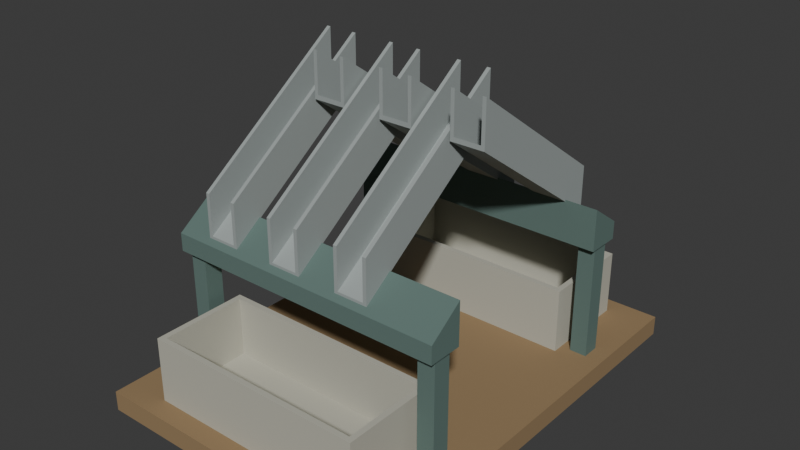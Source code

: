 # Source: source.blend  (saved by Blender 4.3.34; exported with 4.5.12 LTS)
import bpy
from mathutils import Matrix  # noqa: F401  (used for matrix-valued properties, if any)

bpy.ops.wm.read_factory_settings(use_empty=True)
scene = bpy.context.scene
scene.name = 'Scene'

# ---- collections
col_collection = bpy.data.collections.new('Collection'); scene.collection.children.link(col_collection)

# ---- materials (node trees are filled in below, after node groups)
mat_dividerdullmetalchannels = bpy.data.materials.new('DividerDullMetalChannels')
mat_dividerdullmetalchannels.diffuse_color = (0.37, 0.41, 0.4, 1.0)
mat_dividerdarkpaintframe = bpy.data.materials.new('DividerDarkPaintFrame')
mat_dividerdarkpaintframe.diffuse_color = (0.12, 0.19, 0.17, 1.0)
mat_dividerreceiverpans = bpy.data.materials.new('DividerReceiverPans')
mat_dividerreceiverpans.diffuse_color = (0.52, 0.51, 0.43, 1.0)
mat_dividerlowwoodplinth = bpy.data.materials.new('DividerLowWoodPlinth')
mat_dividerlowwoodplinth.diffuse_color = (0.3, 0.2, 0.1, 1.0)

# ---- material node trees
mat_dividerdullmetalchannels.use_nodes = True; mat_dividerdullmetalchannels.node_tree.nodes.clear()
_N = mat_dividerdullmetalchannels.node_tree.nodes; _L = mat_dividerdullmetalchannels.node_tree.links
n0 = _N.new('ShaderNodeBsdfPrincipled'); n0.name = 'Principled BSDF'; n0.location = (10, 300)
n0.inputs[0].default_value = (0.37, 0.41, 0.4, 1.0)
n0.inputs[1].default_value = 0.15
n0.inputs[2].default_value = 0.76
n1 = _N.new('ShaderNodeOutputMaterial'); n1.name = 'Material Output'; n1.location = (300, 300)
_L.new(n0.outputs[0], n1.inputs[0])
n1.is_active_output = True
mat_dividerdarkpaintframe.use_nodes = True; mat_dividerdarkpaintframe.node_tree.nodes.clear()
_N = mat_dividerdarkpaintframe.node_tree.nodes; _L = mat_dividerdarkpaintframe.node_tree.links
n0 = _N.new('ShaderNodeBsdfPrincipled'); n0.name = 'Principled BSDF'; n0.location = (10, 300)
n0.inputs[0].default_value = (0.12, 0.19, 0.17, 1.0)
n0.inputs[1].default_value = 0.08
n0.inputs[2].default_value = 0.88
n1 = _N.new('ShaderNodeOutputMaterial'); n1.name = 'Material Output'; n1.location = (300, 300)
_L.new(n0.outputs[0], n1.inputs[0])
n1.is_active_output = True
mat_dividerreceiverpans.use_nodes = True; mat_dividerreceiverpans.node_tree.nodes.clear()
_N = mat_dividerreceiverpans.node_tree.nodes; _L = mat_dividerreceiverpans.node_tree.links
n0 = _N.new('ShaderNodeBsdfPrincipled'); n0.name = 'Principled BSDF'; n0.location = (10, 300)
n0.inputs[0].default_value = (0.52, 0.51, 0.43, 1.0)
n0.inputs[1].default_value = 0.12
n0.inputs[2].default_value = 0.8
n1 = _N.new('ShaderNodeOutputMaterial'); n1.name = 'Material Output'; n1.location = (300, 300)
_L.new(n0.outputs[0], n1.inputs[0])
n1.is_active_output = True
mat_dividerlowwoodplinth.use_nodes = True; mat_dividerlowwoodplinth.node_tree.nodes.clear()
_N = mat_dividerlowwoodplinth.node_tree.nodes; _L = mat_dividerlowwoodplinth.node_tree.links
n0 = _N.new('ShaderNodeBsdfPrincipled'); n0.name = 'Principled BSDF'; n0.location = (10, 300)
n0.inputs[0].default_value = (0.3, 0.2, 0.1, 1.0)
n0.inputs[2].default_value = 0.95
n1 = _N.new('ShaderNodeOutputMaterial'); n1.name = 'Material Output'; n1.location = (300, 300)
_L.new(n0.outputs[0], n1.inputs[0])
n1.is_active_output = True

# ---- world
world_world = bpy.data.worlds.new('World'); scene.world = world_world
world_world.use_nodes = True; world_world.node_tree.nodes.clear()
_N = world_world.node_tree.nodes; _L = world_world.node_tree.links
n0 = _N.new('ShaderNodeOutputWorld'); n0.name = 'World Output'; n0.location = (300, 300)
n1 = _N.new('ShaderNodeBackground'); n1.name = 'Background'; n1.location = (10, 300)
n1.inputs[0].default_value = (0.05088, 0.05088, 0.05088, 1.0)
_L.new(n1.outputs[0], n0.inputs[0])
n0.is_active_output = True
world_world.color = (0.05088, 0.05088, 0.05088)
world_world.sun_shadow_jitter_overblur = 0.0

# ---- meshes
me_wholelowsampledividerplinth = bpy.data.meshes.new('WholeLowSampleDividerPlinth')
me_wholelowsampledividerplinth.from_pydata([(-0.55, -0.75, 0.0), (0.55, -0.75, 0.0), (-0.55, 0.75, 0.0), (0.55, 0.75, 0.0), (-0.55, -0.75, 0.07), (0.55, -0.75, 0.07), (-0.55, 0.75, 0.07), (0.55, 0.75, 0.07)], [], [(0, 2, 3, 1), (4, 5, 7, 6), (0, 1, 5, 4), (2, 6, 7, 3), (0, 4, 6, 2), (1, 3, 7, 5)])
me_wholelowsampledividerplinth.polygons.foreach_set('material_index', [3, 3, 3, 3, 3, 3])
me_wholelowsampledividerplinth.materials.append(mat_dividerdullmetalchannels)
me_wholelowsampledividerplinth.materials.append(mat_dividerdarkpaintframe)
me_wholelowsampledividerplinth.materials.append(mat_dividerreceiverpans)
me_wholelowsampledividerplinth.materials.append(mat_dividerlowwoodplinth)
me_wholelowsampledividerplinth.update()
me_wholedividersupportleg0_0 = bpy.data.meshes.new('WholeDividerSupportLeg0_0')
me_wholedividersupportleg0_0.from_pydata([(-0.49, -0.442, 0.04), (-0.43, -0.442, 0.04), (-0.49, -0.378, 0.04), (-0.43, -0.378, 0.04), (-0.49, -0.442, 0.52), (-0.43, -0.442, 0.52), (-0.49, -0.378, 0.52), (-0.43, -0.378, 0.52)], [], [(0, 2, 3, 1), (4, 5, 7, 6), (0, 1, 5, 4), (2, 6, 7, 3), (0, 4, 6, 2), (1, 3, 7, 5)])
me_wholedividersupportleg0_0.polygons.foreach_set('material_index', [1, 1, 1, 1, 1, 1])
me_wholedividersupportleg0_0.materials.append(mat_dividerdullmetalchannels)
me_wholedividersupportleg0_0.materials.append(mat_dividerdarkpaintframe)
me_wholedividersupportleg0_0.materials.append(mat_dividerreceiverpans)
me_wholedividersupportleg0_0.materials.append(mat_dividerlowwoodplinth)
me_wholedividersupportleg0_0.update()
me_wholedividersupportleg0_1 = bpy.data.meshes.new('WholeDividerSupportLeg0_1')
me_wholedividersupportleg0_1.from_pydata([(0.43, -0.442, 0.04), (0.49, -0.442, 0.04), (0.43, -0.378, 0.04), (0.49, -0.378, 0.04), (0.43, -0.442, 0.52), (0.49, -0.442, 0.52), (0.43, -0.378, 0.52), (0.49, -0.378, 0.52)], [], [(0, 2, 3, 1), (4, 5, 7, 6), (0, 1, 5, 4), (2, 6, 7, 3), (0, 4, 6, 2), (1, 3, 7, 5)])
me_wholedividersupportleg0_1.polygons.foreach_set('material_index', [1, 1, 1, 1, 1, 1])
me_wholedividersupportleg0_1.materials.append(mat_dividerdullmetalchannels)
me_wholedividersupportleg0_1.materials.append(mat_dividerdarkpaintframe)
me_wholedividersupportleg0_1.materials.append(mat_dividerreceiverpans)
me_wholedividersupportleg0_1.materials.append(mat_dividerlowwoodplinth)
me_wholedividersupportleg0_1.update()
me_wholeslopingoutletsupportbeam0 = bpy.data.meshes.new('WholeSlopingOutletSupportBeam0')
me_wholeslopingoutletsupportbeam0.from_pydata([(-0.5, -0.35, 0.48), (-0.5, -0.47, 0.48), (-0.5, -0.47, 0.5428), (-0.5, -0.35, 0.6279), (0.5, -0.35, 0.48), (0.5, -0.47, 0.48), (0.5, -0.47, 0.5428), (0.5, -0.35, 0.6279)], [], [(3, 0, 1), (5, 4, 7), (1, 2, 3), (7, 6, 5), (4, 5, 1, 0), (5, 6, 2, 1), (6, 7, 3, 2), (7, 4, 0, 3)])
me_wholeslopingoutletsupportbeam0.polygons.foreach_set('material_index', [1, 1, 1, 1, 1, 1, 1, 1])
me_wholeslopingoutletsupportbeam0.materials.append(mat_dividerdullmetalchannels)
me_wholeslopingoutletsupportbeam0.materials.append(mat_dividerdarkpaintframe)
me_wholeslopingoutletsupportbeam0.materials.append(mat_dividerreceiverpans)
me_wholeslopingoutletsupportbeam0.materials.append(mat_dividerlowwoodplinth)
me_wholeslopingoutletsupportbeam0.update()
me_wholeopenopposedreceiverpan0 = bpy.data.meshes.new('WholeOpenOpposedReceiverPan0')
me_wholeopenopposedreceiverpan0.from_pydata([(-0.395, -0.68, 0.06), (0.395, -0.68, 0.06), (0.395, -0.34, 0.06), (-0.395, -0.34, 0.06), (-0.395, -0.68, 0.3), (0.395, -0.68, 0.3), (0.395, -0.34, 0.3), (-0.395, -0.34, 0.3), (-0.375, -0.66, 0.3), (0.375, -0.66, 0.3), (0.375, -0.36, 0.3), (-0.375, -0.36, 0.3), (-0.375, -0.66, 0.09), (0.375, -0.66, 0.09), (0.375, -0.36, 0.09), (-0.375, -0.36, 0.09)], [], [(3, 2, 1, 0), (12, 13, 14, 15), (0, 1, 5, 4), (1, 2, 6, 5), (2, 3, 7, 6), (3, 0, 4, 7), (4, 5, 9, 8), (5, 6, 10, 9), (6, 7, 11, 10), (7, 4, 8, 11), (8, 9, 13, 12), (9, 10, 14, 13), (10, 11, 15, 14), (11, 8, 12, 15)])
me_wholeopenopposedreceiverpan0.polygons.foreach_set('material_index', [2, 2, 2, 2, 2, 2, 2, 2, 2, 2, 2, 2, 2, 2])
me_wholeopenopposedreceiverpan0.materials.append(mat_dividerdullmetalchannels)
me_wholeopenopposedreceiverpan0.materials.append(mat_dividerdarkpaintframe)
me_wholeopenopposedreceiverpan0.materials.append(mat_dividerreceiverpans)
me_wholeopenopposedreceiverpan0.materials.append(mat_dividerlowwoodplinth)
me_wholeopenopposedreceiverpan0.update()
me_wholedividersupportleg1_0 = bpy.data.meshes.new('WholeDividerSupportLeg1_0')
me_wholedividersupportleg1_0.from_pydata([(-0.49, 0.378, 0.04), (-0.43, 0.378, 0.04), (-0.49, 0.442, 0.04), (-0.43, 0.442, 0.04), (-0.49, 0.378, 0.52), (-0.43, 0.378, 0.52), (-0.49, 0.442, 0.52), (-0.43, 0.442, 0.52)], [], [(0, 2, 3, 1), (4, 5, 7, 6), (0, 1, 5, 4), (2, 6, 7, 3), (0, 4, 6, 2), (1, 3, 7, 5)])
me_wholedividersupportleg1_0.polygons.foreach_set('material_index', [1, 1, 1, 1, 1, 1])
me_wholedividersupportleg1_0.materials.append(mat_dividerdullmetalchannels)
me_wholedividersupportleg1_0.materials.append(mat_dividerdarkpaintframe)
me_wholedividersupportleg1_0.materials.append(mat_dividerreceiverpans)
me_wholedividersupportleg1_0.materials.append(mat_dividerlowwoodplinth)
me_wholedividersupportleg1_0.update()
me_wholedividersupportleg1_1 = bpy.data.meshes.new('WholeDividerSupportLeg1_1')
me_wholedividersupportleg1_1.from_pydata([(0.43, 0.378, 0.04), (0.49, 0.378, 0.04), (0.43, 0.442, 0.04), (0.49, 0.442, 0.04), (0.43, 0.378, 0.52), (0.49, 0.378, 0.52), (0.43, 0.442, 0.52), (0.49, 0.442, 0.52)], [], [(0, 2, 3, 1), (4, 5, 7, 6), (0, 1, 5, 4), (2, 6, 7, 3), (0, 4, 6, 2), (1, 3, 7, 5)])
me_wholedividersupportleg1_1.polygons.foreach_set('material_index', [1, 1, 1, 1, 1, 1])
me_wholedividersupportleg1_1.materials.append(mat_dividerdullmetalchannels)
me_wholedividersupportleg1_1.materials.append(mat_dividerdarkpaintframe)
me_wholedividersupportleg1_1.materials.append(mat_dividerreceiverpans)
me_wholedividersupportleg1_1.materials.append(mat_dividerlowwoodplinth)
me_wholedividersupportleg1_1.update()
me_wholeslopingoutletsupportbeam1 = bpy.data.meshes.new('WholeSlopingOutletSupportBeam1')
me_wholeslopingoutletsupportbeam1.from_pydata([(-0.5, 0.35, 0.48), (-0.5, 0.47, 0.48), (-0.5, 0.47, 0.5428), (-0.5, 0.35, 0.6279), (0.5, 0.35, 0.48), (0.5, 0.47, 0.48), (0.5, 0.47, 0.5428), (0.5, 0.35, 0.6279)], [], [(1, 0, 3), (7, 4, 5), (3, 2, 1), (5, 6, 7), (0, 1, 5, 4), (1, 2, 6, 5), (2, 3, 7, 6), (3, 0, 4, 7)])
me_wholeslopingoutletsupportbeam1.polygons.foreach_set('material_index', [1, 1, 1, 1, 1, 1, 1, 1])
me_wholeslopingoutletsupportbeam1.materials.append(mat_dividerdullmetalchannels)
me_wholeslopingoutletsupportbeam1.materials.append(mat_dividerdarkpaintframe)
me_wholeslopingoutletsupportbeam1.materials.append(mat_dividerreceiverpans)
me_wholeslopingoutletsupportbeam1.materials.append(mat_dividerlowwoodplinth)
me_wholeslopingoutletsupportbeam1.update()
me_wholeopenopposedreceiverpan1 = bpy.data.meshes.new('WholeOpenOpposedReceiverPan1')
me_wholeopenopposedreceiverpan1.from_pydata([(-0.395, 0.34, 0.06), (0.395, 0.34, 0.06), (0.395, 0.68, 0.06), (-0.395, 0.68, 0.06), (-0.395, 0.34, 0.3), (0.395, 0.34, 0.3), (0.395, 0.68, 0.3), (-0.395, 0.68, 0.3), (-0.375, 0.36, 0.3), (0.375, 0.36, 0.3), (0.375, 0.66, 0.3), (-0.375, 0.66, 0.3), (-0.375, 0.36, 0.09), (0.375, 0.36, 0.09), (0.375, 0.66, 0.09), (-0.375, 0.66, 0.09)], [], [(3, 2, 1, 0), (12, 13, 14, 15), (0, 1, 5, 4), (1, 2, 6, 5), (2, 3, 7, 6), (3, 0, 4, 7), (4, 5, 9, 8), (5, 6, 10, 9), (6, 7, 11, 10), (7, 4, 8, 11), (8, 9, 13, 12), (9, 10, 14, 13), (10, 11, 15, 14), (11, 8, 12, 15)])
me_wholeopenopposedreceiverpan1.polygons.foreach_set('material_index', [2, 2, 2, 2, 2, 2, 2, 2, 2, 2, 2, 2, 2, 2])
me_wholeopenopposedreceiverpan1.materials.append(mat_dividerdullmetalchannels)
me_wholeopenopposedreceiverpan1.materials.append(mat_dividerdarkpaintframe)
me_wholeopenopposedreceiverpan1.materials.append(mat_dividerreceiverpans)
me_wholeopenopposedreceiverpan1.materials.append(mat_dividerlowwoodplinth)
me_wholeopenopposedreceiverpan1.update()
me_wholealternatingopenslopingchannel0 = bpy.data.meshes.new('WholeAlternatingOpenSlopingChannel0')
me_wholealternatingopenslopingchannel0.from_pydata([(-0.385, 0.1, 0.94), (-0.265, 0.1, 0.94), (-0.265, 0.1, 1.1), (-0.278, 0.1, 1.1), (-0.278, 0.1, 0.956), (-0.372, 0.1, 0.956), (-0.372, 0.1, 1.1), (-0.385, 0.1, 1.1), (-0.385, -0.45, 0.55), (-0.265, -0.45, 0.55), (-0.265, -0.45, 0.71), (-0.278, -0.45, 0.71), (-0.278, -0.45, 0.566), (-0.372, -0.45, 0.566), (-0.372, -0.45, 0.71), (-0.385, -0.45, 0.71)], [], [(3, 2, 1), (9, 10, 11), (4, 3, 1), (9, 11, 12), (4, 1, 0), (8, 9, 12), (5, 4, 0), (8, 12, 13), (5, 0, 7), (15, 8, 13), (7, 6, 5), (13, 14, 15), (0, 1, 9, 8), (1, 2, 10, 9), (2, 3, 11, 10), (3, 4, 12, 11), (4, 5, 13, 12), (5, 6, 14, 13), (6, 7, 15, 14), (7, 0, 8, 15)])
me_wholealternatingopenslopingchannel0.materials.append(mat_dividerdullmetalchannels)
me_wholealternatingopenslopingchannel0.materials.append(mat_dividerdarkpaintframe)
me_wholealternatingopenslopingchannel0.materials.append(mat_dividerreceiverpans)
me_wholealternatingopenslopingchannel0.materials.append(mat_dividerlowwoodplinth)
me_wholealternatingopenslopingchannel0.update()
me_wholealternatingopenslopingchannel1 = bpy.data.meshes.new('WholeAlternatingOpenSlopingChannel1')
me_wholealternatingopenslopingchannel1.from_pydata([(-0.255, -0.1, 0.94), (-0.135, -0.1, 0.94), (-0.135, -0.1, 1.1), (-0.148, -0.1, 1.1), (-0.148, -0.1, 0.956), (-0.242, -0.1, 0.956), (-0.242, -0.1, 1.1), (-0.255, -0.1, 1.1), (-0.255, 0.45, 0.55), (-0.135, 0.45, 0.55), (-0.135, 0.45, 0.71), (-0.148, 0.45, 0.71), (-0.148, 0.45, 0.566), (-0.242, 0.45, 0.566), (-0.242, 0.45, 0.71), (-0.255, 0.45, 0.71)], [], [(1, 2, 3), (11, 10, 9), (1, 3, 4), (12, 11, 9), (0, 1, 4), (12, 9, 8), (0, 4, 5), (13, 12, 8), (7, 0, 5), (13, 8, 15), (5, 6, 7), (15, 14, 13), (8, 9, 1, 0), (9, 10, 2, 1), (10, 11, 3, 2), (11, 12, 4, 3), (12, 13, 5, 4), (13, 14, 6, 5), (14, 15, 7, 6), (15, 8, 0, 7)])
me_wholealternatingopenslopingchannel1.materials.append(mat_dividerdullmetalchannels)
me_wholealternatingopenslopingchannel1.materials.append(mat_dividerdarkpaintframe)
me_wholealternatingopenslopingchannel1.materials.append(mat_dividerreceiverpans)
me_wholealternatingopenslopingchannel1.materials.append(mat_dividerlowwoodplinth)
me_wholealternatingopenslopingchannel1.update()
me_wholealternatingopenslopingchannel2 = bpy.data.meshes.new('WholeAlternatingOpenSlopingChannel2')
me_wholealternatingopenslopingchannel2.from_pydata([(-0.125, 0.1, 0.94), (-0.005, 0.1, 0.94), (-0.005, 0.1, 1.1), (-0.018, 0.1, 1.1), (-0.018, 0.1, 0.956), (-0.112, 0.1, 0.956), (-0.112, 0.1, 1.1), (-0.125, 0.1, 1.1), (-0.125, -0.45, 0.55), (-0.005, -0.45, 0.55), (-0.005, -0.45, 0.71), (-0.018, -0.45, 0.71), (-0.018, -0.45, 0.566), (-0.112, -0.45, 0.566), (-0.112, -0.45, 0.71), (-0.125, -0.45, 0.71)], [], [(3, 2, 1), (9, 10, 11), (4, 3, 1), (9, 11, 12), (4, 1, 0), (8, 9, 12), (5, 4, 0), (8, 12, 13), (5, 0, 7), (15, 8, 13), (7, 6, 5), (13, 14, 15), (0, 1, 9, 8), (1, 2, 10, 9), (2, 3, 11, 10), (3, 4, 12, 11), (4, 5, 13, 12), (5, 6, 14, 13), (6, 7, 15, 14), (7, 0, 8, 15)])
me_wholealternatingopenslopingchannel2.materials.append(mat_dividerdullmetalchannels)
me_wholealternatingopenslopingchannel2.materials.append(mat_dividerdarkpaintframe)
me_wholealternatingopenslopingchannel2.materials.append(mat_dividerreceiverpans)
me_wholealternatingopenslopingchannel2.materials.append(mat_dividerlowwoodplinth)
me_wholealternatingopenslopingchannel2.update()
me_wholealternatingopenslopingchannel3 = bpy.data.meshes.new('WholeAlternatingOpenSlopingChannel3')
me_wholealternatingopenslopingchannel3.from_pydata([(0.005, -0.1, 0.94), (0.125, -0.1, 0.94), (0.125, -0.1, 1.1), (0.112, -0.1, 1.1), (0.112, -0.1, 0.956), (0.018, -0.1, 0.956), (0.018, -0.1, 1.1), (0.005, -0.1, 1.1), (0.005, 0.45, 0.55), (0.125, 0.45, 0.55), (0.125, 0.45, 0.71), (0.112, 0.45, 0.71), (0.112, 0.45, 0.566), (0.018, 0.45, 0.566), (0.018, 0.45, 0.71), (0.005, 0.45, 0.71)], [], [(1, 2, 3), (11, 10, 9), (1, 3, 4), (12, 11, 9), (0, 1, 4), (12, 9, 8), (0, 4, 5), (13, 12, 8), (7, 0, 5), (13, 8, 15), (5, 6, 7), (15, 14, 13), (8, 9, 1, 0), (9, 10, 2, 1), (10, 11, 3, 2), (11, 12, 4, 3), (12, 13, 5, 4), (13, 14, 6, 5), (14, 15, 7, 6), (15, 8, 0, 7)])
me_wholealternatingopenslopingchannel3.materials.append(mat_dividerdullmetalchannels)
me_wholealternatingopenslopingchannel3.materials.append(mat_dividerdarkpaintframe)
me_wholealternatingopenslopingchannel3.materials.append(mat_dividerreceiverpans)
me_wholealternatingopenslopingchannel3.materials.append(mat_dividerlowwoodplinth)
me_wholealternatingopenslopingchannel3.update()
me_wholealternatingopenslopingchannel4 = bpy.data.meshes.new('WholeAlternatingOpenSlopingChannel4')
me_wholealternatingopenslopingchannel4.from_pydata([(0.135, 0.1, 0.94), (0.255, 0.1, 0.94), (0.255, 0.1, 1.1), (0.242, 0.1, 1.1), (0.242, 0.1, 0.956), (0.148, 0.1, 0.956), (0.148, 0.1, 1.1), (0.135, 0.1, 1.1), (0.135, -0.45, 0.55), (0.255, -0.45, 0.55), (0.255, -0.45, 0.71), (0.242, -0.45, 0.71), (0.242, -0.45, 0.566), (0.148, -0.45, 0.566), (0.148, -0.45, 0.71), (0.135, -0.45, 0.71)], [], [(3, 2, 1), (9, 10, 11), (4, 3, 1), (9, 11, 12), (4, 1, 0), (8, 9, 12), (5, 4, 0), (8, 12, 13), (5, 0, 7), (15, 8, 13), (7, 6, 5), (13, 14, 15), (0, 1, 9, 8), (1, 2, 10, 9), (2, 3, 11, 10), (3, 4, 12, 11), (4, 5, 13, 12), (5, 6, 14, 13), (6, 7, 15, 14), (7, 0, 8, 15)])
me_wholealternatingopenslopingchannel4.materials.append(mat_dividerdullmetalchannels)
me_wholealternatingopenslopingchannel4.materials.append(mat_dividerdarkpaintframe)
me_wholealternatingopenslopingchannel4.materials.append(mat_dividerreceiverpans)
me_wholealternatingopenslopingchannel4.materials.append(mat_dividerlowwoodplinth)
me_wholealternatingopenslopingchannel4.update()
me_wholealternatingopenslopingchannel5 = bpy.data.meshes.new('WholeAlternatingOpenSlopingChannel5')
me_wholealternatingopenslopingchannel5.from_pydata([(0.265, -0.1, 0.94), (0.385, -0.1, 0.94), (0.385, -0.1, 1.1), (0.372, -0.1, 1.1), (0.372, -0.1, 0.956), (0.278, -0.1, 0.956), (0.278, -0.1, 1.1), (0.265, -0.1, 1.1), (0.265, 0.45, 0.55), (0.385, 0.45, 0.55), (0.385, 0.45, 0.71), (0.372, 0.45, 0.71), (0.372, 0.45, 0.566), (0.278, 0.45, 0.566), (0.278, 0.45, 0.71), (0.265, 0.45, 0.71)], [], [(1, 2, 3), (11, 10, 9), (1, 3, 4), (12, 11, 9), (0, 1, 4), (12, 9, 8), (0, 4, 5), (13, 12, 8), (7, 0, 5), (13, 8, 15), (5, 6, 7), (15, 14, 13), (8, 9, 1, 0), (9, 10, 2, 1), (10, 11, 3, 2), (11, 12, 4, 3), (12, 13, 5, 4), (13, 14, 6, 5), (14, 15, 7, 6), (15, 8, 0, 7)])
me_wholealternatingopenslopingchannel5.materials.append(mat_dividerdullmetalchannels)
me_wholealternatingopenslopingchannel5.materials.append(mat_dividerdarkpaintframe)
me_wholealternatingopenslopingchannel5.materials.append(mat_dividerreceiverpans)
me_wholealternatingopenslopingchannel5.materials.append(mat_dividerlowwoodplinth)
me_wholealternatingopenslopingchannel5.update()

# ---- objects
ob_onewholealternatingchutesampledivider = bpy.data.objects.new('OneWholeAlternatingChuteSampleDivider', None)
ob_wholelowsampledividerplinth = bpy.data.objects.new('WholeLowSampleDividerPlinth', me_wholelowsampledividerplinth)
ob_wholedividersupportleg0_0 = bpy.data.objects.new('WholeDividerSupportLeg0_0', me_wholedividersupportleg0_0)
ob_wholedividersupportleg0_1 = bpy.data.objects.new('WholeDividerSupportLeg0_1', me_wholedividersupportleg0_1)
ob_wholeslopingoutletsupportbeam0 = bpy.data.objects.new('WholeSlopingOutletSupportBeam0', me_wholeslopingoutletsupportbeam0)
ob_wholeopenopposedreceiverpan0 = bpy.data.objects.new('WholeOpenOpposedReceiverPan0', me_wholeopenopposedreceiverpan0)
ob_wholedividersupportleg1_0 = bpy.data.objects.new('WholeDividerSupportLeg1_0', me_wholedividersupportleg1_0)
ob_wholedividersupportleg1_1 = bpy.data.objects.new('WholeDividerSupportLeg1_1', me_wholedividersupportleg1_1)
ob_wholeslopingoutletsupportbeam1 = bpy.data.objects.new('WholeSlopingOutletSupportBeam1', me_wholeslopingoutletsupportbeam1)
ob_wholeopenopposedreceiverpan1 = bpy.data.objects.new('WholeOpenOpposedReceiverPan1', me_wholeopenopposedreceiverpan1)
ob_wholealternatingopenslopingchannel0 = bpy.data.objects.new('WholeAlternatingOpenSlopingChannel0', me_wholealternatingopenslopingchannel0)
ob_wholealternatingopenslopingchannel1 = bpy.data.objects.new('WholeAlternatingOpenSlopingChannel1', me_wholealternatingopenslopingchannel1)
ob_wholealternatingopenslopingchannel2 = bpy.data.objects.new('WholeAlternatingOpenSlopingChannel2', me_wholealternatingopenslopingchannel2)
ob_wholealternatingopenslopingchannel3 = bpy.data.objects.new('WholeAlternatingOpenSlopingChannel3', me_wholealternatingopenslopingchannel3)
ob_wholealternatingopenslopingchannel4 = bpy.data.objects.new('WholeAlternatingOpenSlopingChannel4', me_wholealternatingopenslopingchannel4)
ob_wholealternatingopenslopingchannel5 = bpy.data.objects.new('WholeAlternatingOpenSlopingChannel5', me_wholealternatingopenslopingchannel5)

# ---- transforms, parenting, visibility, modifiers, constraints
ob_onewholealternatingchutesampledivider.location = (0.0, 0.0, 0.0)
ob_wholelowsampledividerplinth.parent = ob_onewholealternatingchutesampledivider
ob_wholelowsampledividerplinth.location = (0.0, 0.0, 0.0)
ob_wholedividersupportleg0_0.parent = ob_onewholealternatingchutesampledivider
ob_wholedividersupportleg0_0.location = (0.0, 0.0, 0.0)
ob_wholedividersupportleg0_1.parent = ob_onewholealternatingchutesampledivider
ob_wholedividersupportleg0_1.location = (0.0, 0.0, 0.0)
ob_wholeslopingoutletsupportbeam0.parent = ob_onewholealternatingchutesampledivider
ob_wholeslopingoutletsupportbeam0.location = (0.0, 0.0, 0.0)
ob_wholeopenopposedreceiverpan0.parent = ob_onewholealternatingchutesampledivider
ob_wholeopenopposedreceiverpan0.location = (0.0, 0.0, 0.0)
ob_wholedividersupportleg1_0.parent = ob_onewholealternatingchutesampledivider
ob_wholedividersupportleg1_0.location = (0.0, 0.0, 0.0)
ob_wholedividersupportleg1_1.parent = ob_onewholealternatingchutesampledivider
ob_wholedividersupportleg1_1.location = (0.0, 0.0, 0.0)
ob_wholeslopingoutletsupportbeam1.parent = ob_onewholealternatingchutesampledivider
ob_wholeslopingoutletsupportbeam1.location = (0.0, 0.0, 0.0)
ob_wholeopenopposedreceiverpan1.parent = ob_onewholealternatingchutesampledivider
ob_wholeopenopposedreceiverpan1.location = (0.0, 0.0, 0.0)
ob_wholealternatingopenslopingchannel0.parent = ob_onewholealternatingchutesampledivider
ob_wholealternatingopenslopingchannel0.location = (0.0, 0.0, 0.0)
ob_wholealternatingopenslopingchannel1.parent = ob_onewholealternatingchutesampledivider
ob_wholealternatingopenslopingchannel1.location = (0.0, 0.0, 0.0)
ob_wholealternatingopenslopingchannel2.parent = ob_onewholealternatingchutesampledivider
ob_wholealternatingopenslopingchannel2.location = (0.0, 0.0, 0.0)
ob_wholealternatingopenslopingchannel3.parent = ob_onewholealternatingchutesampledivider
ob_wholealternatingopenslopingchannel3.location = (0.0, 0.0, 0.0)
ob_wholealternatingopenslopingchannel4.parent = ob_onewholealternatingchutesampledivider
ob_wholealternatingopenslopingchannel4.location = (0.0, 0.0, 0.0)
ob_wholealternatingopenslopingchannel5.parent = ob_onewholealternatingchutesampledivider
ob_wholealternatingopenslopingchannel5.location = (0.0, 0.0, 0.0)

# ---- collection membership
scene.collection.objects.link(ob_onewholealternatingchutesampledivider)
scene.collection.objects.link(ob_wholelowsampledividerplinth)
scene.collection.objects.link(ob_wholedividersupportleg0_0)
scene.collection.objects.link(ob_wholedividersupportleg0_1)
scene.collection.objects.link(ob_wholeslopingoutletsupportbeam0)
scene.collection.objects.link(ob_wholeopenopposedreceiverpan0)
scene.collection.objects.link(ob_wholedividersupportleg1_0)
scene.collection.objects.link(ob_wholedividersupportleg1_1)
scene.collection.objects.link(ob_wholeslopingoutletsupportbeam1)
scene.collection.objects.link(ob_wholeopenopposedreceiverpan1)
scene.collection.objects.link(ob_wholealternatingopenslopingchannel0)
scene.collection.objects.link(ob_wholealternatingopenslopingchannel1)
scene.collection.objects.link(ob_wholealternatingopenslopingchannel2)
scene.collection.objects.link(ob_wholealternatingopenslopingchannel3)
scene.collection.objects.link(ob_wholealternatingopenslopingchannel4)
scene.collection.objects.link(ob_wholealternatingopenslopingchannel5)

# ---- scene / render settings (as saved in the file)
scene.frame_start = 1; scene.frame_end = 250; scene.frame_set(1)
scene.render.engine = 'CYCLES'
scene.render.use_compositing = False
scene.cycles.use_denoising = False
scene.cycles.samples = 128
scene.cycles.use_adaptive_sampling = False
scene.cycles.seed = 17
bpy.context.view_layer.update()

# ---- added for rendering (the .blend has no active camera and no usable light): camera, sun
cam_auto = bpy.data.cameras.new('AutoCamera')
cam_auto.lens = 50.0
cam_auto.sensor_width = 36.0
cam_auto.clip_end = 1000.0
ob_auto_camera = bpy.data.objects.new('AutoCamera', cam_auto)
scene.collection.objects.link(ob_auto_camera)
ob_auto_camera.location = (1.99943, -2.39931, 2.14954)
ob_auto_camera.rotation_euler = (1.09748, -7.21219e-08, 0.694738)
scene.camera = ob_auto_camera
light_auto_sun = bpy.data.lights.new('AutoSun', 'SUN')
light_auto_sun.energy = 3.0
light_auto_sun.angle = 0.0523599
ob_auto_sun = bpy.data.objects.new('AutoSun', light_auto_sun)
scene.collection.objects.link(ob_auto_sun)
ob_auto_sun.rotation_euler = (0.872665, 0.174533, 0.523599)
bpy.context.view_layer.update()
